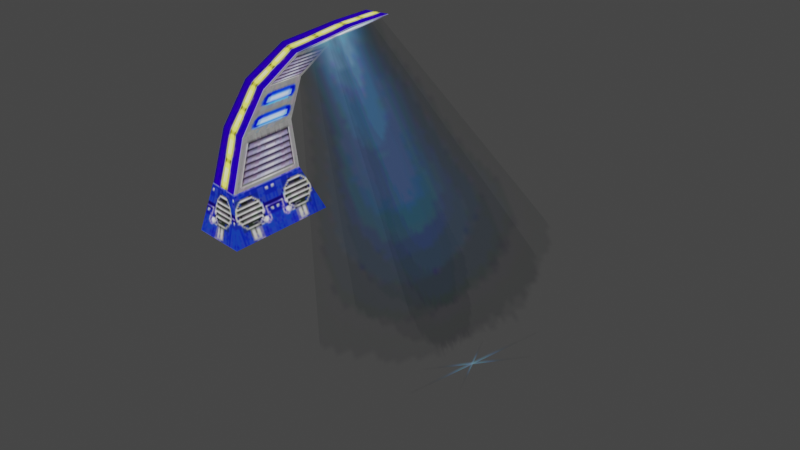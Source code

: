 # Source: Light01.blend  (saved by Blender 5.2.44; exported with 4.5.12 LTS)
import bpy
from mathutils import Matrix  # noqa: F401  (used for matrix-valued properties, if any)

bpy.ops.wm.read_factory_settings(use_empty=True)
scene = bpy.context.scene
scene.name = 'Scene'

# ---- collections
col_tpobj_slight1_nja = bpy.data.collections.new('tpobj_slight1.nja'); scene.collection.children.link(col_tpobj_slight1_nja)

# ---- images (referenced by path relative to the original .blend; pixels are not part of the script)
import os
ASSET_DIR = os.environ.get("B2B_ASSET_DIR", "")  # directory of the original .blend (textures are referenced by path, not embedded)
HERE = os.path.dirname(os.path.abspath(__file__))  # packed textures are extracted next to this script under _unpacked/

def load_image(name, relpath, width, height, colorspace="sRGB"):
    """Load a texture the original file referenced (path relative to the .blend, or extracted next to this script)."""
    p = next((c for c in (os.path.join(HERE, relpath), os.path.join(ASSET_DIR, relpath)) if relpath and os.path.exists(c)), "")
    if p:
        img = bpy.data.images.load(p, check_existing=True)
        img.name = name
    else:  # same state as the original file: an image datablock whose file is absent (Cycles renders it pink)
        img = bpy.data.images.new(name, width, height)
        img.source = "FILE"
        img.filepath = "//" + (relpath or name)
    img.colorspace_settings.name = colorspace
    return img
img_am_tp032_32 = load_image('am_tp032_32', '_unpacked/am_tp032_32.5626008f.png', 32, 32, 'sRGB')
img_am_tp063_32 = load_image('am_tp063_32', '_unpacked/am_tp063_32.2df89e2b.png', 32, 32, 'sRGB')
img_am_tp038_32 = load_image('am_tp038_32', '_unpacked/am_tp038_32.eb1912bb.png', 32, 32, 'sRGB')
img_am_tp064_32 = load_image('am_tp064_32', '_unpacked/am_tp064_32.3afc7250.png', 32, 32, 'sRGB')
img_am_tp042_32 = load_image('am_tp042_32', '_unpacked/am_tp042_32.71c022be.png', 32, 32, 'sRGB')
img_am_tp047_64b = load_image('am_tp047_64b', '_unpacked/am_tp047_64b.0f9deb18.png', 64, 64, 'sRGB')

# ---- materials (node trees are filled in below, after node groups)
mat_tpobj_slight1_nja_sa1mdl_0 = bpy.data.materials.new('tpobj_slight1.nja.sa1mdl_0')
mat_tpobj_slight1_nja_sa1mdl_0.use_transparent_shadow = False
mat_tpobj_slight1_nja_sa1mdl_0.preview_render_type = 'FLAT'
mat_tpobj_slight1_nja_sa1mdl_0.diffuse_color = (0.698, 0.698, 0.698, 1.0)
mat_tpobj_slight1_nja_sa1mdl_0.roughness = 0.9569
mat_tpobj_slight1_nja_sa1mdl_1 = bpy.data.materials.new('tpobj_slight1.nja.sa1mdl_1')
mat_tpobj_slight1_nja_sa1mdl_1.use_transparent_shadow = False
mat_tpobj_slight1_nja_sa1mdl_1.preview_render_type = 'FLAT'
mat_tpobj_slight1_nja_sa1mdl_1.diffuse_color = (0.698, 0.698, 0.698, 1.0)
mat_tpobj_slight1_nja_sa1mdl_1.roughness = 0.9569
mat_tpobj_slight1_nja_sa1mdl_2 = bpy.data.materials.new('tpobj_slight1.nja.sa1mdl_2')
mat_tpobj_slight1_nja_sa1mdl_2.use_transparent_shadow = False
mat_tpobj_slight1_nja_sa1mdl_2.preview_render_type = 'FLAT'
mat_tpobj_slight1_nja_sa1mdl_2.diffuse_color = (0.698, 0.698, 0.698, 1.0)
mat_tpobj_slight1_nja_sa1mdl_2.roughness = 0.9569
mat_tpobj_slight1_nja_sa1mdl_3 = bpy.data.materials.new('tpobj_slight1.nja.sa1mdl_3')
mat_tpobj_slight1_nja_sa1mdl_3.use_transparent_shadow = False
mat_tpobj_slight1_nja_sa1mdl_3.preview_render_type = 'FLAT'
mat_tpobj_slight1_nja_sa1mdl_3.diffuse_color = (0.698, 0.698, 0.698, 1.0)
mat_tpobj_slight1_nja_sa1mdl_3.roughness = 0.9569
mat_tpobj_slight1_nja_sa1mdl_4 = bpy.data.materials.new('tpobj_slight1.nja.sa1mdl_4')
mat_tpobj_slight1_nja_sa1mdl_4.use_transparent_shadow = False
mat_tpobj_slight1_nja_sa1mdl_4.preview_render_type = 'FLAT'
mat_tpobj_slight1_nja_sa1mdl_4.diffuse_color = (0.698, 0.698, 0.698, 1.0)
mat_tpobj_slight1_nja_sa1mdl_4.roughness = 0.9569
mat_tpobj_slight1_nja_sa1mdl_5 = bpy.data.materials.new('tpobj_slight1.nja.sa1mdl_5')
mat_tpobj_slight1_nja_sa1mdl_5.use_transparent_shadow = False
mat_tpobj_slight1_nja_sa1mdl_5.preview_render_type = 'FLAT'
mat_tpobj_slight1_nja_sa1mdl_5.diffuse_color = (0.698, 0.698, 0.698, 1.0)
mat_tpobj_slight1_nja_sa1mdl_5.roughness = 0.9569
mat_tpobj_slight1_nja_sa1mdl_6 = bpy.data.materials.new('tpobj_slight1.nja.sa1mdl_6')
mat_tpobj_slight1_nja_sa1mdl_6.surface_render_method = 'BLENDED'
mat_tpobj_slight1_nja_sa1mdl_6.blend_method = 'BLEND'
mat_tpobj_slight1_nja_sa1mdl_6.use_transparent_shadow = False
mat_tpobj_slight1_nja_sa1mdl_6.preview_render_type = 'FLAT'
mat_tpobj_slight1_nja_sa1mdl_6.diffuse_color = (0.7011, 0.7011, 0.7011, 0.4)
mat_tpobj_slight1_nja_sa1mdl_6.roughness = 0.9569

# ---- node groups
ng_light01node = bpy.data.node_groups.new('Light01Node', 'GeometryNodeTree')
_s = ng_light01node.interface.new_socket(name='Geometry', in_out='OUTPUT', socket_type='NodeSocketGeometry')
_s = ng_light01node.interface.new_socket(name='Geometry', in_out='INPUT', socket_type='NodeSocketGeometry')
ng_light01node.interface.new_panel('SET Object Properties')
_s = ng_light01node.interface.new_socket(name='BAMS X Rotation', in_out='INPUT', socket_type='NodeSocketInt')
_s = ng_light01node.interface.new_socket(name='BAMS Y Rotation', in_out='INPUT', socket_type='NodeSocketInt')
_s = ng_light01node.interface.new_socket(name='BAMS Z Rotation', in_out='INPUT', socket_type='NodeSocketInt')
_s = ng_light01node.interface.new_socket(name='Scale X Property', in_out='INPUT', socket_type='NodeSocketFloat')
_s.description = 'Speed. If value is < 0.1, the value will be defaulted t]o 10.'
_s = ng_light01node.interface.new_socket(name='Scale Y Property', in_out='INPUT', socket_type='NodeSocketFloat')
_s.description = 'Jump Power. If value is < 0.1, it will default to 0.7.'
_s = ng_light01node.interface.new_socket(name='Scale Z Property', in_out='INPUT', socket_type='NodeSocketFloat')
ng_light01node.interface.new_panel('Geometry Node Info')
ng_light01node.is_modifier = True
# nodes of 'Light01Node' reference scene objects; filled in after objects exist

# ---- material node trees
mat_tpobj_slight1_nja_sa1mdl_0.use_nodes = True; mat_tpobj_slight1_nja_sa1mdl_0.node_tree.nodes.clear()
_N = mat_tpobj_slight1_nja_sa1mdl_0.node_tree.nodes; _L = mat_tpobj_slight1_nja_sa1mdl_0.node_tree.links
n0 = _N.new('ShaderNodeTexImage'); n0.name = 'SAIO Texture'; n0.location = (-40, 319)
n0.label = 'SAIO Texture'
n0.image = img_am_tp032_32
n0.extension = 'MIRROR'
n1 = _N.new('ShaderNodeOutputMaterial'); n1.name = 'SAIO Output'; n1.location = (720, 360)
n1.label = 'SAIO Output'
_L.new(n0.outputs[0], n1.inputs[0])
n1.is_active_output = True
mat_tpobj_slight1_nja_sa1mdl_1.use_nodes = True; mat_tpobj_slight1_nja_sa1mdl_1.node_tree.nodes.clear()
_N = mat_tpobj_slight1_nja_sa1mdl_1.node_tree.nodes; _L = mat_tpobj_slight1_nja_sa1mdl_1.node_tree.links
n0 = _N.new('ShaderNodeTexImage'); n0.name = 'SAIO Texture'; n0.location = (-40, 319)
n0.label = 'SAIO Texture'
n0.image = img_am_tp032_32
n1 = _N.new('ShaderNodeOutputMaterial'); n1.name = 'SAIO Output'; n1.location = (720, 360)
n1.label = 'SAIO Output'
_L.new(n0.outputs[0], n1.inputs[0])
n1.is_active_output = True
mat_tpobj_slight1_nja_sa1mdl_2.use_nodes = True; mat_tpobj_slight1_nja_sa1mdl_2.node_tree.nodes.clear()
_N = mat_tpobj_slight1_nja_sa1mdl_2.node_tree.nodes; _L = mat_tpobj_slight1_nja_sa1mdl_2.node_tree.links
n0 = _N.new('ShaderNodeTexImage'); n0.name = 'SAIO Texture'; n0.location = (-40, 319)
n0.label = 'SAIO Texture'
n0.image = img_am_tp063_32
n1 = _N.new('ShaderNodeOutputMaterial'); n1.name = 'SAIO Output'; n1.location = (720, 360)
n1.label = 'SAIO Output'
_L.new(n0.outputs[0], n1.inputs[0])
n1.is_active_output = True
mat_tpobj_slight1_nja_sa1mdl_3.use_nodes = True; mat_tpobj_slight1_nja_sa1mdl_3.node_tree.nodes.clear()
_N = mat_tpobj_slight1_nja_sa1mdl_3.node_tree.nodes; _L = mat_tpobj_slight1_nja_sa1mdl_3.node_tree.links
n0 = _N.new('ShaderNodeTexImage'); n0.name = 'SAIO Texture'; n0.location = (-40, 319)
n0.label = 'SAIO Texture'
n0.image = img_am_tp038_32
n1 = _N.new('ShaderNodeOutputMaterial'); n1.name = 'SAIO Output'; n1.location = (720, 360)
n1.label = 'SAIO Output'
_L.new(n0.outputs[0], n1.inputs[0])
n1.is_active_output = True
mat_tpobj_slight1_nja_sa1mdl_4.use_nodes = True; mat_tpobj_slight1_nja_sa1mdl_4.node_tree.nodes.clear()
_N = mat_tpobj_slight1_nja_sa1mdl_4.node_tree.nodes; _L = mat_tpobj_slight1_nja_sa1mdl_4.node_tree.links
n0 = _N.new('ShaderNodeTexImage'); n0.name = 'SAIO Texture'; n0.location = (-40, 319)
n0.label = 'SAIO Texture'
n0.image = img_am_tp064_32
n0.extension = 'MIRROR'
n1 = _N.new('ShaderNodeOutputMaterial'); n1.name = 'SAIO Output'; n1.location = (720, 360)
n1.label = 'SAIO Output'
_L.new(n0.outputs[0], n1.inputs[0])
n1.is_active_output = True
mat_tpobj_slight1_nja_sa1mdl_5.use_nodes = True; mat_tpobj_slight1_nja_sa1mdl_5.node_tree.nodes.clear()
_N = mat_tpobj_slight1_nja_sa1mdl_5.node_tree.nodes; _L = mat_tpobj_slight1_nja_sa1mdl_5.node_tree.links
n0 = _N.new('ShaderNodeTexImage'); n0.name = 'SAIO Texture'; n0.location = (-40, 319)
n0.label = 'SAIO Texture'
n0.image = img_am_tp042_32
n0.extension = 'MIRROR'
n1 = _N.new('ShaderNodeOutputMaterial'); n1.name = 'SAIO Output'; n1.location = (720, 360)
n1.label = 'SAIO Output'
_L.new(n0.outputs[0], n1.inputs[0])
n1.is_active_output = True
mat_tpobj_slight1_nja_sa1mdl_6.use_nodes = True; mat_tpobj_slight1_nja_sa1mdl_6.node_tree.nodes.clear()
_N = mat_tpobj_slight1_nja_sa1mdl_6.node_tree.nodes; _L = mat_tpobj_slight1_nja_sa1mdl_6.node_tree.links
n0 = _N.new('ShaderNodeTexImage'); n0.name = 'SAIO Texture'; n0.location = (-40, 319)
n0.label = 'SAIO Texture'
n0.image = img_am_tp047_64b
n1 = _N.new('ShaderNodeOutputMaterial'); n1.name = 'SAIO Output'; n1.location = (720, 360)
n1.label = 'SAIO Output'
n2 = _N.new('ShaderNodeMixShader'); n2.name = 'Mix Shader'; n2.location = (340, 296)
n3 = _N.new('ShaderNodeBsdfTransparent'); n3.name = 'Transparent BSDF'; n3.location = (60, 413)
_L.new(n0.outputs[0], n2.inputs[2])
_L.new(n3.outputs[0], n2.inputs[1])
_L.new(n0.outputs[1], n2.inputs[0])
_L.new(n2.outputs[0], n1.inputs[0])
n1.is_active_output = True

# ---- world
world_world = bpy.data.worlds.new('World'); scene.world = world_world
world_world.use_nodes = True; world_world.node_tree.nodes.clear()
_N = world_world.node_tree.nodes; _L = world_world.node_tree.links
n0 = _N.new('ShaderNodeOutputWorld'); n0.name = 'World Output'; n0.location = (300, 300)
n1 = _N.new('ShaderNodeBackground'); n1.name = 'Background'; n1.location = (10, 300)
n1.inputs[0].default_value = (0.05088, 0.05088, 0.05088, 1.0)
_L.new(n1.outputs[0], n0.inputs[0])
n0.is_active_output = True
world_world.color = (0.05088, 0.05088, 0.05088)
world_world.use_sun_shadow = False
world_world.sun_shadow_jitter_overblur = 0.0

# ---- meshes
me_light01 = bpy.data.meshes.new('Light01')
me_light01.from_pydata([], [], [])
me_light01.update()
me_attach_034c3a10 = bpy.data.meshes.new('attach_034C3A10')
me_attach_034c3a10.from_pydata([(-2.828, 11.75, -10.04), (-2.828, -11.75, -10.04), (-1.634, 8.332, 0.433), (-1.634, -8.332, 0.433), (10.24, 13.5, -10.04), (10.24, -13.5, -10.04), (6.235, 9.576, 0.211), (6.235, -9.576, 0.211), (0.299, 6.049, 12.89), (0.299, -6.049, 12.89), (7.178, 6.953, 12.39), (7.178, -6.953, 12.39), (6.381, 4.56, 24.43), (6.381, -4.56, 24.43), (12.4, 5.242, 23.62), (12.4, -5.242, 23.62), (17.31, 4.385, 34.41), (17.31, -4.385, 34.41), (21.89, 5.04, 33.11), (21.89, -5.04, 33.11), (31.04, 4.385, 41.15), (31.04, -4.385, 41.15), (36.12, 5.04, 41.1), (36.12, -5.04, 41.1), (3.706, 12.63, -10.04), (2.3, 8.954, 0.322), (3.739, 6.501, 12.64), (9.391, 4.901, 24.03), (19.6, 4.712, 33.76), (33.58, 4.712, 41.13), (33.58, -4.712, 41.13), (19.6, -4.712, 33.76), (9.391, -4.901, 24.03), (3.739, -6.501, 12.64), (2.3, -8.954, 0.322), (3.706, -12.63, -10.04)], [], [(0, 1, 2), (1, 3, 2), (6, 7, 4), (4, 7, 5), (35, 5, 34), (5, 7, 34), (24, 0, 25), (0, 2, 25), (34, 3, 35), (3, 1, 35), (25, 6, 24), (6, 4, 24), (16, 20, 29), (8, 12, 27), (34, 7, 33), (7, 11, 33), (25, 2, 26), (2, 8, 26), (11, 15, 32), (20, 21, 30), (12, 16, 28), (15, 19, 31), (19, 23, 30), (23, 29, 30), (30, 29, 20), (23, 22, 29), (21, 31, 30), (30, 31, 19), (21, 17, 31), (17, 32, 31), (31, 32, 15), (17, 13, 32), (3, 34, 9), (9, 34, 33), (13, 33, 32), (32, 33, 11), (13, 9, 33), (18, 27, 28), (28, 27, 12), (18, 14, 27), (14, 26, 27), (27, 26, 8), (14, 10, 26), (6, 25, 10), (10, 25, 26), (22, 28, 29), (29, 28, 16), (22, 18, 28), (9, 8, 3), (3, 8, 2), (14, 15, 10), (10, 15, 11), (13, 12, 9), (9, 12, 8), (17, 16, 13), (13, 16, 12), (21, 20, 17), (17, 20, 16), (10, 11, 6), (6, 11, 7), (18, 19, 14), (14, 19, 15), (22, 23, 18), (18, 23, 19)])
me_attach_034c3a10.polygons.foreach_set('use_smooth', [True] * 64)
me_attach_034c3a10.polygons.foreach_set('material_index', [0, 0, 0, 0, 1, 1, 1, 1, 1, 1, 1, 1, 2, 2, 2, 2, 2, 2, 2, 2, 2, 2, 2, 2, 2, 2, 2, 2, 2, 2, 2, 2, 2, 2, 2, 2, 2, 2, 2, 2, 2, 2, 2, 2, 2, 2, 2, 2, 3, 3, 3, 3, 3, 3, 3, 3, 3, 3, 4, 4, 4, 4, 5, 5])
_uv = me_attach_034c3a10.uv_layers.new(name='UV')
_uv.uv.foreach_set('vector', [2.0, 0.003922, 0.0, 0.003922, 1.682, 0.9961, 0.0, 0.003922, 0.3255, 0.9961, 1.682, 0.9961, 0.3255, 0.9961, 1.682, 0.9961, 0.0, 0.003922, 0.0, 0.003922, 1.682, 0.9961, 2.0, 0.003922, 0.498, 0.0, 0.0, 0.0, 0.498, 1.0, 0.0, 0.0, 0.0, 1.0, 0.498, 1.0, 0.498, 0.0, 1.0, 0.0, 0.498, 1.0, 1.0, 0.0, 1.0, 1.0, 0.498, 1.0, 0.498, 1.0, 1.0, 1.0, 0.498, 0.0, 1.0, 1.0, 1.0, 0.0, 0.498, 0.0, 0.498, 1.0, 0.0, 1.0, 0.498, 0.0, 0.0, 1.0, 0.0, 0.0, 0.498, 0.0, 1.0, 0.0, 1.0, 1.0, 0.498, 1.0, 1.0, 0.0, 1.0, 1.0, 0.498, 1.0, 0.498, 0.0, 0.0, 0.0, 0.498, 1.0, 0.0, 0.0, 0.0, 1.0, 0.498, 1.0, 0.498, 0.0, 1.0, 0.0, 0.498, 1.0, 1.0, 0.0, 1.0, 1.0, 0.498, 1.0, 0.0, 0.0, 0.0, 1.0, 0.498, 1.0, 1.0, 1.0, 1.0, 0.0, 0.498, 0.0, 1.0, 0.0, 1.0, 1.0, 0.498, 1.0, 0.0, 0.0, 0.0, 1.0, 0.498, 1.0, 0.0, 0.0, 0.0, 1.0, 0.498, 1.0, 0.0, 0.0, 0.498, 1.0, 0.498, 0.0, 0.498, 0.0, 0.498, 1.0, 1.0, 1.0, 0.0, 0.0, 0.0, 1.0, 0.498, 1.0, 1.0, 1.0, 0.498, 0.0, 0.498, 1.0, 0.498, 1.0, 0.498, 0.0, 0.0, 0.0, 1.0, 1.0, 1.0, 0.0, 0.498, 0.0, 1.0, 1.0, 0.498, 0.0, 0.498, 1.0, 0.498, 1.0, 0.498, 0.0, 0.0, 0.0, 1.0, 1.0, 1.0, 0.0, 0.498, 0.0, 1.0, 0.0, 0.498, 0.0, 1.0, 1.0, 1.0, 1.0, 0.498, 0.0, 0.498, 1.0, 1.0, 1.0, 0.498, 0.0, 0.498, 1.0, 0.498, 1.0, 0.498, 0.0, 0.0, 0.0, 1.0, 1.0, 1.0, 0.0, 0.498, 0.0, 0.0, 1.0, 0.498, 0.0, 0.498, 1.0, 0.498, 1.0, 0.498, 0.0, 1.0, 0.0, 0.0, 1.0, 0.0, 0.0, 0.498, 0.0, 0.0, 1.0, 0.498, 0.0, 0.498, 1.0, 0.498, 1.0, 0.498, 0.0, 1.0, 0.0, 0.0, 1.0, 0.0, 0.0, 0.498, 0.0, 0.0, 0.0, 0.498, 0.0, 0.0, 1.0, 0.0, 1.0, 0.498, 0.0, 0.498, 1.0, 0.0, 1.0, 0.498, 0.0, 0.498, 1.0, 0.498, 1.0, 0.498, 0.0, 1.0, 0.0, 0.0, 1.0, 0.0, 0.0, 0.498, 0.0, 0.0, 1.0, 1.0, 1.0, 0.0, 0.0, 0.0, 0.0, 1.0, 1.0, 1.0, 0.0, 0.0, 1.0, 1.0, 1.0, 0.0, 0.0, 0.0, 0.0, 1.0, 1.0, 1.0, 0.0, 0.1216, 1.0, 0.8667, 0.9961, 0.0, 0.0, 0.0, 0.0, 0.8667, 0.9961, 1.0, 0.0, 0.0, 1.0, 1.0, 1.0, 0.0, 0.0, 0.0, 0.0, 1.0, 1.0, 1.0, 0.0, 0.1216, 1.0, 0.8667, 0.9961, 0.0, 0.0, 0.0, 0.0, 0.8667, 0.9961, 1.0, 0.0, 0.0, 1.0, 2.0, 1.0, 0.0, 0.0, 0.0, 0.0, 2.0, 1.0, 2.0, 0.0, 0.0, 1.0, 2.0, 1.0, 0.0, 0.0, 0.0, 0.0, 2.0, 1.0, 2.0, 0.0, 0.0, 0.0, 1.0, 0.0, 0.0, 2.0, 0.0, 2.0, 1.0, 0.0, 1.0, 2.0])
_ca = me_attach_034c3a10.color_attributes.new('Color', 'FLOAT_COLOR', 'CORNER')
_ca.data.foreach_set('color', [0.0648, 0.07819, 0.09531, 1.0, 0.0648, 0.07819, 0.09531, 1.0, 0.117, 0.117, 0.2542, 1.0, 0.0648, 0.07819, 0.09531, 1.0, 0.117, 0.117, 0.2542, 1.0, 0.117, 0.117, 0.2542, 1.0, 1.0, 1.0, 0.7379, 1.0, 1.0, 1.0, 0.7379, 1.0, 1.0, 1.0, 0.7379, 1.0, 1.0, 1.0, 0.7379, 1.0, 1.0, 1.0, 0.7379, 1.0, 1.0, 1.0, 0.7379, 1.0, 0.1912, 0.1714, 0.2705, 1.0, 0.1912, 0.1714, 0.2705, 1.0, 0.3467, 0.3467, 1.0, 1.0, 0.1912, 0.1714, 0.2705, 1.0, 0.3467, 0.3467, 1.0, 1.0, 0.3467, 0.3467, 1.0, 1.0, 0.1912, 0.1714, 0.2705, 1.0, 0.1912, 0.1714, 0.2705, 1.0, 0.3467, 0.3467, 1.0, 1.0, 0.1912, 0.1714, 0.2705, 1.0, 0.3467, 0.3467, 1.0, 1.0, 0.3467, 0.3467, 1.0, 1.0, 0.3467, 0.3467, 1.0, 1.0, 0.3467, 0.3467, 1.0, 1.0, 0.1912, 0.1714, 0.2705, 1.0, 0.3467, 0.3467, 1.0, 1.0, 0.1912, 0.1714, 0.2705, 1.0, 0.1912, 0.1714, 0.2705, 1.0, 0.3467, 0.3467, 1.0, 1.0, 0.3467, 0.3467, 1.0, 1.0, 0.1912, 0.1714, 0.2705, 1.0, 0.3467, 0.3467, 1.0, 1.0, 0.1912, 0.1714, 0.2705, 1.0, 0.1912, 0.1714, 0.2705, 1.0, 0.3467, 0.3467, 1.0, 1.0, 0.3467, 0.3467, 1.0, 1.0, 1.0, 1.0, 0.521, 1.0, 0.3467, 0.3467, 1.0, 1.0, 0.3467, 0.3467, 1.0, 1.0, 1.0, 1.0, 0.521, 1.0, 0.3467, 0.3467, 1.0, 1.0, 0.3467, 0.3467, 1.0, 1.0, 1.0, 1.0, 0.521, 1.0, 0.3467, 0.3467, 1.0, 1.0, 0.3467, 0.3467, 1.0, 1.0, 1.0, 1.0, 0.521, 1.0, 0.3467, 0.3467, 1.0, 1.0, 0.3467, 0.3467, 1.0, 1.0, 1.0, 1.0, 0.521, 1.0, 0.3467, 0.3467, 1.0, 1.0, 0.3467, 0.3467, 1.0, 1.0, 1.0, 1.0, 0.521, 1.0, 0.3467, 0.3467, 1.0, 1.0, 0.3467, 0.3467, 1.0, 1.0, 1.0, 1.0, 0.521, 1.0, 0.117, 0.117, 0.2542, 1.0, 0.117, 0.117, 0.2542, 1.0, 1.0, 1.0, 0.521, 1.0, 0.3467, 0.3467, 1.0, 1.0, 0.3467, 0.3467, 1.0, 1.0, 1.0, 1.0, 0.521, 1.0, 0.3467, 0.3467, 1.0, 1.0, 0.3467, 0.3467, 1.0, 1.0, 1.0, 1.0, 0.521, 1.0, 0.3467, 0.3467, 1.0, 1.0, 0.3467, 0.3467, 1.0, 1.0, 1.0, 1.0, 0.521, 1.0, 0.117, 0.117, 0.2542, 1.0, 1.0, 1.0, 0.521, 1.0, 1.0, 1.0, 0.521, 1.0, 1.0, 1.0, 0.521, 1.0, 1.0, 1.0, 0.521, 1.0, 0.117, 0.117, 0.2542, 1.0, 0.117, 0.117, 0.2542, 1.0, 0.117, 0.117, 0.2542, 1.0, 1.0, 1.0, 0.521, 1.0, 0.3467, 0.3467, 1.0, 1.0, 1.0, 1.0, 0.521, 1.0, 1.0, 1.0, 0.521, 1.0, 1.0, 1.0, 0.521, 1.0, 1.0, 1.0, 0.521, 1.0, 0.3467, 0.3467, 1.0, 1.0, 0.3467, 0.3467, 1.0, 1.0, 0.3467, 0.3467, 1.0, 1.0, 1.0, 1.0, 0.521, 1.0, 0.3467, 0.3467, 1.0, 1.0, 1.0, 1.0, 0.521, 1.0, 1.0, 1.0, 0.521, 1.0, 1.0, 1.0, 0.521, 1.0, 1.0, 1.0, 0.521, 1.0, 0.3467, 0.3467, 1.0, 1.0, 0.3467, 0.3467, 1.0, 1.0, 0.3467, 0.3467, 1.0, 1.0, 1.0, 1.0, 0.521, 1.0, 0.3467, 0.3467, 1.0, 1.0, 0.3467, 0.3467, 1.0, 1.0, 0.3467, 0.3467, 1.0, 1.0, 0.3467, 0.3467, 1.0, 1.0, 0.3467, 0.3467, 1.0, 1.0, 1.0, 1.0, 0.521, 1.0, 0.3467, 0.3467, 1.0, 1.0, 1.0, 1.0, 0.521, 1.0, 1.0, 1.0, 0.521, 1.0, 1.0, 1.0, 0.521, 1.0, 1.0, 1.0, 0.521, 1.0, 0.3467, 0.3467, 1.0, 1.0, 0.3467, 0.3467, 1.0, 1.0, 0.3467, 0.3467, 1.0, 1.0, 1.0, 1.0, 0.521, 1.0, 0.3467, 0.3467, 1.0, 1.0, 1.0, 1.0, 0.521, 1.0, 1.0, 1.0, 0.521, 1.0, 1.0, 1.0, 0.521, 1.0, 1.0, 1.0, 0.521, 1.0, 0.3467, 0.3467, 1.0, 1.0, 0.3467, 0.3467, 1.0, 1.0, 0.3467, 0.3467, 1.0, 1.0, 1.0, 1.0, 0.521, 1.0, 0.3467, 0.3467, 1.0, 1.0, 1.0, 1.0, 0.521, 1.0, 1.0, 1.0, 0.521, 1.0, 1.0, 1.0, 0.521, 1.0, 1.0, 1.0, 0.521, 1.0, 0.3467, 0.3467, 1.0, 1.0, 0.3467, 0.3467, 1.0, 1.0, 0.3467, 0.3467, 1.0, 1.0, 1.0, 1.0, 0.521, 1.0, 0.3467, 0.3467, 1.0, 1.0, 0.3467, 0.3467, 1.0, 1.0, 0.3467, 0.3467, 1.0, 1.0, 0.3467, 0.3467, 1.0, 1.0, 0.3467, 0.3467, 1.0, 1.0, 1.0, 1.0, 0.521, 1.0, 0.3467, 0.3467, 1.0, 1.0, 1.0, 1.0, 0.521, 1.0, 1.0, 1.0, 0.521, 1.0, 1.0, 1.0, 0.521, 1.0, 1.0, 1.0, 0.521, 1.0, 0.3467, 0.3467, 1.0, 1.0, 0.3467, 0.3467, 1.0, 1.0, 0.3467, 0.3467, 1.0, 1.0, 1.0, 1.0, 0.521, 1.0, 0.117, 0.117, 0.2542, 1.0, 0.117, 0.117, 0.2542, 1.0, 0.117, 0.117, 0.2542, 1.0, 0.117, 0.117, 0.2542, 1.0, 0.117, 0.117, 0.2542, 1.0, 0.117, 0.117, 0.2542, 1.0, 1.0, 1.0, 0.7379, 1.0, 1.0, 1.0, 0.7379, 1.0, 1.0, 1.0, 0.7379, 1.0, 1.0, 1.0, 0.7379, 1.0, 1.0, 1.0, 0.7379, 1.0, 1.0, 1.0, 0.7379, 1.0, 0.117, 0.117, 0.2542, 1.0, 0.117, 0.117, 0.2542, 1.0, 0.117, 0.117, 0.2542, 1.0, 0.117, 0.117, 0.2542, 1.0, 0.117, 0.117, 0.2542, 1.0, 0.117, 0.117, 0.2542, 1.0, 0.117, 0.117, 0.2542, 1.0, 0.117, 0.117, 0.2542, 1.0, 0.117, 0.117, 0.2542, 1.0, 0.117, 0.117, 0.2542, 1.0, 0.117, 0.117, 0.2542, 1.0, 0.117, 0.117, 0.2542, 1.0, 0.117, 0.117, 0.2542, 1.0, 0.117, 0.117, 0.2542, 1.0, 0.117, 0.117, 0.2542, 1.0, 0.117, 0.117, 0.2542, 1.0, 0.117, 0.117, 0.2542, 1.0, 0.117, 0.117, 0.2542, 1.0, 1.0, 1.0, 0.7379, 1.0, 1.0, 1.0, 0.7379, 1.0, 1.0, 1.0, 0.7379, 1.0, 1.0, 1.0, 0.7379, 1.0, 1.0, 1.0, 0.7379, 1.0, 1.0, 1.0, 0.7379, 1.0, 1.0, 1.0, 0.7379, 1.0, 1.0, 1.0, 0.7379, 1.0, 1.0, 1.0, 0.7379, 1.0, 1.0, 1.0, 0.7379, 1.0, 1.0, 1.0, 0.7379, 1.0, 1.0, 1.0, 0.7379, 1.0, 1.0, 1.0, 0.7379, 1.0, 1.0, 1.0, 0.7379, 1.0, 1.0, 1.0, 0.7379, 1.0, 1.0, 1.0, 0.7379, 1.0, 1.0, 1.0, 0.7379, 1.0, 1.0, 1.0, 0.7379, 1.0])
me_attach_034c3a10.materials.append(mat_tpobj_slight1_nja_sa1mdl_0)
me_attach_034c3a10.materials.append(mat_tpobj_slight1_nja_sa1mdl_1)
me_attach_034c3a10.materials.append(mat_tpobj_slight1_nja_sa1mdl_2)
me_attach_034c3a10.materials.append(mat_tpobj_slight1_nja_sa1mdl_3)
me_attach_034c3a10.materials.append(mat_tpobj_slight1_nja_sa1mdl_4)
me_attach_034c3a10.materials.append(mat_tpobj_slight1_nja_sa1mdl_5)
me_attach_034c3a10.update()
me_attach_034c3a10.normals_split_custom_set([tuple(v) for v in zip(*[iter([-0.6837, 0.6673, 0.2956, -0.6837, -0.6672, 0.2956, -0.7535, 0.6061, 0.2547, -0.6837, -0.6672, 0.2956, -0.7535, -0.6061, 0.2547, -0.7535, 0.6061, 0.2547, 0.5793, 0.7418, 0.338, 0.5793, -0.7418, 0.3379, 0.5845, 0.6547, 0.4792, 0.5845, 0.6547, 0.4792, 0.5793, -0.7418, 0.3379, 0.5845, -0.6547, 0.4792, -0.1314, -0.9401, 0.3145, 0.5845, -0.6547, 0.4792, -0.1314, -0.956, 0.2624, 0.5845, -0.6547, 0.4792, 0.5793, -0.7418, 0.3379, -0.1314, -0.956, 0.2624, -0.1314, 0.9401, 0.3145, -0.6837, 0.6673, 0.2956, -0.1314, 0.956, 0.2624, -0.6837, 0.6673, 0.2956, -0.7535, 0.6061, 0.2547, -0.1314, 0.956, 0.2624, -0.1314, -0.956, 0.2624, -0.7535, -0.6061, 0.2547, -0.1314, -0.9401, 0.3145, -0.7535, -0.6061, 0.2547, -0.6837, -0.6672, 0.2956, -0.1314, -0.9401, 0.3145, -0.1314, 0.956, 0.2624, 0.5793, 0.7418, 0.338, -0.1314, 0.9401, 0.3145, 0.5793, 0.7418, 0.338, 0.5845, 0.6547, 0.4792, -0.1314, 0.9401, 0.3145, -0.4454, 0.6122, 0.6533, -0.2064, 0.564, 0.7995, -0.06115, 0.6322, 0.7724, -0.733, 0.598, 0.3243, -0.6139, 0.5941, 0.5197, -0.1004, 0.9825, 0.157, -0.1314, -0.956, 0.2624, 0.5793, -0.7418, 0.3379, -0.1162, -0.9734, 0.1973, 0.5793, -0.7418, 0.3379, 0.6185, -0.7857, -0.004996, -0.1162, -0.9734, 0.1973, -0.1314, 0.956, 0.2624, -0.7535, 0.6061, 0.2547, -0.1162, 0.9734, 0.1973, -0.7535, 0.6061, 0.2547, -0.733, 0.598, 0.3243, -0.1162, 0.9734, 0.1973, 0.6185, -0.7857, -0.004996, 0.5292, -0.7939, -0.2994, -0.1003, -0.9825, 0.157, -0.2064, 0.564, 0.7995, -0.2064, -0.564, 0.7995, -0.06117, -0.6322, 0.7724, -0.6139, 0.5941, 0.5197, -0.4454, 0.6122, 0.6533, -0.1018, 0.9813, 0.1636, 0.5292, -0.7939, -0.2994, 0.3697, -0.8059, -0.4624, -0.1018, -0.9813, 0.1636, 0.3697, -0.8059, -0.4624, 0.7968, -0.5735, 0.1903, -0.06117, -0.6322, 0.7724, 0.7968, -0.5735, 0.1903, -0.06115, 0.6322, 0.7724, -0.06117, -0.6322, 0.7724, -0.06117, -0.6322, 0.7724, -0.06115, 0.6322, 0.7724, -0.2064, 0.564, 0.7995, 0.7968, -0.5735, 0.1903, 0.7968, 0.5735, 0.1903, -0.06115, 0.6322, 0.7724, -0.2064, -0.564, 0.7995, -0.1018, -0.9813, 0.1636, -0.06117, -0.6322, 0.7724, -0.06117, -0.6322, 0.7724, -0.1018, -0.9813, 0.1636, 0.3697, -0.8059, -0.4624, -0.2064, -0.564, 0.7995, -0.4455, -0.6122, 0.6533, -0.1018, -0.9813, 0.1636, -0.4455, -0.6122, 0.6533, -0.1003, -0.9825, 0.157, -0.1018, -0.9813, 0.1636, -0.1018, -0.9813, 0.1636, -0.1003, -0.9825, 0.157, 0.5292, -0.7939, -0.2994, -0.4455, -0.6122, 0.6533, -0.6139, -0.5941, 0.5198, -0.1003, -0.9825, 0.157, -0.7535, -0.6061, 0.2547, -0.1314, -0.956, 0.2624, -0.733, -0.598, 0.3242, -0.733, -0.598, 0.3242, -0.1314, -0.956, 0.2624, -0.1162, -0.9734, 0.1973, -0.6139, -0.5941, 0.5198, -0.1162, -0.9734, 0.1973, -0.1003, -0.9825, 0.157, -0.1003, -0.9825, 0.157, -0.1162, -0.9734, 0.1973, 0.6185, -0.7857, -0.004996, -0.6139, -0.5941, 0.5198, -0.733, -0.598, 0.3242, -0.1162, -0.9734, 0.1973, 0.3697, 0.8059, -0.4624, -0.1004, 0.9825, 0.157, -0.1018, 0.9813, 0.1636, -0.1018, 0.9813, 0.1636, -0.1004, 0.9825, 0.157, -0.6139, 0.5941, 0.5197, 0.3697, 0.8059, -0.4624, 0.5292, 0.794, -0.2993, -0.1004, 0.9825, 0.157, 0.5292, 0.794, -0.2993, -0.1162, 0.9734, 0.1973, -0.1004, 0.9825, 0.157, -0.1004, 0.9825, 0.157, -0.1162, 0.9734, 0.1973, -0.733, 0.598, 0.3243, 0.5292, 0.794, -0.2993, 0.6185, 0.7858, -0.00498, -0.1162, 0.9734, 0.1973, 0.5793, 0.7418, 0.338, -0.1314, 0.956, 0.2624, 0.6185, 0.7858, -0.00498, 0.6185, 0.7858, -0.00498, -0.1314, 0.956, 0.2624, -0.1162, 0.9734, 0.1973, 0.7968, 0.5735, 0.1903, -0.1018, 0.9813, 0.1636, -0.06115, 0.6322, 0.7724, -0.06115, 0.6322, 0.7724, -0.1018, 0.9813, 0.1636, -0.4454, 0.6122, 0.6533, 0.7968, 0.5735, 0.1903, 0.3697, 0.8059, -0.4624, -0.1018, 0.9813, 0.1636, -0.733, -0.598, 0.3242, -0.733, 0.598, 0.3243, -0.7535, -0.6061, 0.2547, -0.7535, -0.6061, 0.2547, -0.733, 0.598, 0.3243, -0.7535, 0.6061, 0.2547, 0.5292, 0.794, -0.2993, 0.5292, -0.7939, -0.2994, 0.6185, 0.7858, -0.00498, 0.6185, 0.7858, -0.00498, 0.5292, -0.7939, -0.2994, 0.6185, -0.7857, -0.004996, -0.6139, -0.5941, 0.5198, -0.6139, 0.5941, 0.5197, -0.733, -0.598, 0.3242, -0.733, -0.598, 0.3242, -0.6139, 0.5941, 0.5197, -0.733, 0.598, 0.3243, -0.4455, -0.6122, 0.6533, -0.4454, 0.6122, 0.6533, -0.6139, -0.5941, 0.5198, -0.6139, -0.5941, 0.5198, -0.4454, 0.6122, 0.6533, -0.6139, 0.5941, 0.5197, -0.2064, -0.564, 0.7995, -0.2064, 0.564, 0.7995, -0.4455, -0.6122, 0.6533, -0.4455, -0.6122, 0.6533, -0.2064, 0.564, 0.7995, -0.4454, 0.6122, 0.6533, 0.6185, 0.7858, -0.00498, 0.6185, -0.7857, -0.004996, 0.5793, 0.7418, 0.338, 0.5793, 0.7418, 0.338, 0.6185, -0.7857, -0.004996, 0.5793, -0.7418, 0.3379, 0.3697, 0.8059, -0.4624, 0.3697, -0.8059, -0.4624, 0.5292, 0.794, -0.2993, 0.5292, 0.794, -0.2993, 0.3697, -0.8059, -0.4624, 0.5292, -0.7939, -0.2994, 0.7968, 0.5735, 0.1903, 0.7968, -0.5735, 0.1903, 0.3697, 0.8059, -0.4624, 0.3697, 0.8059, -0.4624, 0.7968, -0.5735, 0.1903, 0.3697, -0.8059, -0.4624])] * 3)])
me_attach_034c3a3c = bpy.data.meshes.new('attach_034C3A3C')
me_attach_034c3a3c.from_pydata([(20.71, -1e-06, 32.79), (34.02, 1e-06, -38.04), (35.93, -1e-06, 41.22), (88.94, 1e-06, -7.594), (24.51, -7.534, 34.9), (47.75, -27.19, -30.43), (32.12, 7.534, 39.12), (75.21, 27.19, -15.21), (24.51, 7.534, 34.9), (47.75, 27.19, -30.43), (32.12, -7.534, 39.12), (75.21, -27.19, -15.21)], [], [(3, 2, 1), (1, 2, 0), (7, 6, 5), (5, 6, 4), (11, 10, 9), (9, 10, 8)])
me_attach_034c3a3c.polygons.foreach_set('use_smooth', [True] * 6)
_uv = me_attach_034c3a3c.uv_layers.new(name='UV')
_uv.uv.foreach_set('vector', [0.0, 0.0, 0.3333, 1.0, 1.0, 0.0, 1.0, 0.0, 0.3333, 1.0, 0.6314, 1.0, 0.0, 0.0, 0.3333, 1.0, 1.0, 0.0, 1.0, 0.0, 0.3333, 1.0, 0.6314, 1.0, 0.0, 0.0, 0.3333, 1.0, 1.0, 0.0, 1.0, 0.0, 0.3333, 1.0, 0.6314, 1.0])
_ca = me_attach_034c3a3c.color_attributes.new('Color', 'FLOAT_COLOR', 'CORNER')
_ca.data.foreach_set('color', [0.4452, 0.4452, 0.4452, 1.0, 0.4452, 0.4452, 0.4452, 1.0, 0.4452, 0.4452, 0.4452, 1.0, 0.4452, 0.4452, 0.4452, 1.0, 0.4452, 0.4452, 0.4452, 1.0, 0.4452, 0.4452, 0.4452, 1.0, 0.4452, 0.4452, 0.4452, 1.0, 0.4452, 0.4452, 0.4452, 1.0, 0.4452, 0.4452, 0.4452, 1.0, 0.4452, 0.4452, 0.4452, 1.0, 0.4452, 0.4452, 0.4452, 1.0, 0.4452, 0.4452, 0.4452, 1.0, 0.4452, 0.4452, 0.4452, 1.0, 0.4452, 0.4452, 0.4452, 1.0, 0.4452, 0.4452, 0.4452, 1.0, 0.4452, 0.4452, 0.4452, 1.0, 0.4452, 0.4452, 0.4452, 1.0, 0.4452, 0.4452, 0.4452, 1.0])
me_attach_034c3a3c.materials.append(mat_tpobj_slight1_nja_sa1mdl_6)
me_attach_034c3a3c.update()
me_attach_034c3a3c.normals_split_custom_set([tuple(v) for v in zip(*[iter([1.418e-08, -1.0, -2.557e-08, 1.418e-08, -1.0, -2.557e-08, 1.418e-08, -1.0, -2.557e-08, 1.418e-08, -1.0, -2.557e-08, 1.418e-08, -1.0, -2.557e-08, 1.418e-08, -1.0, -2.557e-08, 0.7574, -0.5, 0.4199, 0.7574, -0.5, 0.4199, 0.7574, -0.5, 0.4199, 0.7574, -0.5, 0.4199, 0.7574, -0.5, 0.4199, 0.7574, -0.5, 0.4199, -0.7574, -0.5, -0.4199, -0.7574, -0.5, -0.4199, -0.7574, -0.5, -0.4199, -0.7574, -0.5, -0.4199, -0.7574, -0.5, -0.4199, -0.7574, -0.5, -0.4199])] * 3)])

# ---- objects
ob_light01 = bpy.data.objects.new('Light01', me_light01)
ob_000_object_034c3a9c = bpy.data.objects.new('000_object_034C3A9C', me_attach_034c3a10)
ob_001_object_034c3a68 = bpy.data.objects.new('001_object_034C3A68', me_attach_034c3a3c)
_N = ng_light01node.nodes; _L = ng_light01node.links
n0 = _N.new('NodeGroupOutput'); n0.name = 'Group Output'; n0.location = (360, -20)
n1 = _N.new('GeometryNodeCollectionInfo'); n1.name = 'Collection Info'; n1.location = (56, -23)
n1.inputs[0].default_value = col_tpobj_slight1_nja
_L.new(n1.outputs[0], n0.inputs[0])
n0.is_active_output = True

# ---- transforms, parenting, visibility, modifiers, constraints
ob_light01.location = (0.0, 0.0, 0.0)
_m = ob_light01.modifiers.new('GeometryNodes', 'NODES')
_m.node_group = ng_light01node
ob_000_object_034c3a9c.location = (0.0, -0.0, 0.0)
ob_000_object_034c3a9c.empty_display_type = 'ARROWS'
ob_001_object_034c3a68.location = (0.0, -0.0, 0.0)
ob_001_object_034c3a68.empty_display_type = 'ARROWS'

# ---- collection membership
scene.collection.objects.link(ob_light01)
col_tpobj_slight1_nja.objects.link(ob_000_object_034c3a9c)
col_tpobj_slight1_nja.objects.link(ob_001_object_034c3a68)

# ---- scene / render settings (as saved in the file)
scene.frame_start = 1; scene.frame_end = 250; scene.frame_set(1)
scene.render.engine = 'BLENDER_EEVEE_NEXT'
scene.render.bake_bias = 0.0
scene.render.bake_samples = 0
scene.eevee.fast_gi_thickness_far = 0.0
scene.view_settings.view_transform = 'Filmic'
bpy.context.view_layer.update()

# ---- added for rendering (the .blend has no active camera and no usable light): camera, sun
cam_auto = bpy.data.cameras.new('AutoCamera')
cam_auto.lens = 50.0
cam_auto.sensor_width = 36.0
cam_auto.clip_end = 2158.0
ob_auto_camera = bpy.data.objects.new('AutoCamera', cam_auto)
scene.collection.objects.link(ob_auto_camera)
ob_auto_camera.location = (166.021, -147.556, 99.9631)
ob_auto_camera.rotation_euler = (1.09748, -7.21219e-08, 0.694738)
scene.camera = ob_auto_camera
light_auto_sun = bpy.data.lights.new('AutoSun', 'SUN')
light_auto_sun.energy = 3.0
light_auto_sun.angle = 0.0523599
ob_auto_sun = bpy.data.objects.new('AutoSun', light_auto_sun)
scene.collection.objects.link(ob_auto_sun)
ob_auto_sun.rotation_euler = (0.872665, 0.174533, 0.523599)
bpy.context.view_layer.update()
